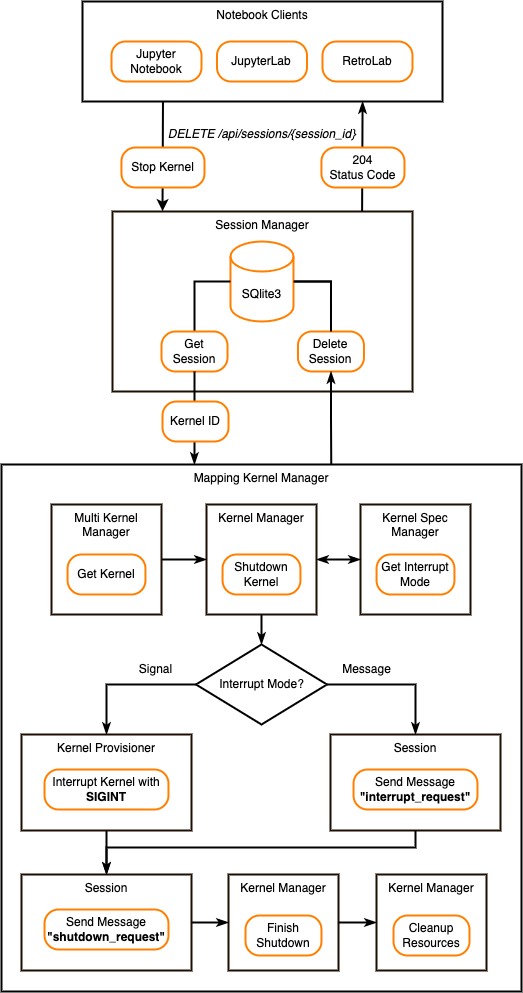

The diagram above was exported from draw.io. Its source (the exported page's mxGraphModel, read from the mxfile embedded in the PNG):
<mxGraphModel dx="1028" dy="662" grid="0" gridSize="10" guides="1" tooltips="1" connect="1" arrows="1" fold="1" page="1" pageScale="1" pageWidth="827" pageHeight="1169" math="0" shadow="0">
  <root>
    <mxCell id="0" />
    <mxCell id="1" parent="0" />
    <mxCell id="socr4SobhgF4bcOIOrWE-7" value="Session Manager" style="whiteSpace=wrap;html=1;shadow=0;fontSize=12;strokeColor=#1C0E00;strokeWidth=2;verticalAlign=top;" parent="1" vertex="1">
      <mxGeometry x="270" y="231" width="300" height="180" as="geometry" />
    </mxCell>
    <mxCell id="socr4SobhgF4bcOIOrWE-4" value="&lt;i&gt;DELETE /api/sessions/{session_id}&lt;/i&gt;" style="text;html=1;align=center;verticalAlign=middle;resizable=0;points=[];autosize=1;strokeColor=none;fillColor=none;fontSize=12;" parent="1" vertex="1">
      <mxGeometry x="319" y="144" width="200" height="20" as="geometry" />
    </mxCell>
    <mxCell id="socr4SobhgF4bcOIOrWE-12" value="Notebook Clients" style="rounded=0;whiteSpace=wrap;html=1;fontSize=12;strokeColor=#000000;strokeWidth=2;verticalAlign=top;" parent="1" vertex="1">
      <mxGeometry x="239.99999999999997" y="21" width="360" height="100" as="geometry" />
    </mxCell>
    <mxCell id="socr4SobhgF4bcOIOrWE-13" value="&lt;span style=&quot;font-size: 12px&quot;&gt;Jupyter Notebook&lt;/span&gt;" style="rounded=1;whiteSpace=wrap;html=1;arcSize=35;strokeWidth=2;strokeColor=#FF8000;fontSize=12;align=center;" parent="1" vertex="1">
      <mxGeometry x="269" y="61" width="90" height="40" as="geometry" />
    </mxCell>
    <mxCell id="socr4SobhgF4bcOIOrWE-14" value="&lt;span style=&quot;font-size: 12px&quot;&gt;JupyterLab&lt;/span&gt;" style="rounded=1;whiteSpace=wrap;html=1;arcSize=35;strokeWidth=2;strokeColor=#FF8000;fontSize=12;align=center;" parent="1" vertex="1">
      <mxGeometry x="374.49" y="61" width="90" height="40" as="geometry" />
    </mxCell>
    <mxCell id="socr4SobhgF4bcOIOrWE-15" value="&lt;span style=&quot;font-size: 12px&quot;&gt;RetroLab&lt;/span&gt;" style="rounded=1;whiteSpace=wrap;html=1;arcSize=35;strokeWidth=2;strokeColor=#FF8000;fontSize=12;align=center;" parent="1" vertex="1">
      <mxGeometry x="479.99" y="61" width="90" height="40" as="geometry" />
    </mxCell>
    <mxCell id="socr4SobhgF4bcOIOrWE-16" style="edgeStyle=orthogonalEdgeStyle;rounded=0;orthogonalLoop=1;jettySize=auto;html=1;exitX=0.5;exitY=1;exitDx=0;exitDy=0;fontSize=25;endArrow=none;endFill=0;strokeColor=default;strokeWidth=2;" parent="1" source="socr4SobhgF4bcOIOrWE-13" target="socr4SobhgF4bcOIOrWE-13" edge="1">
      <mxGeometry relative="1" as="geometry" />
    </mxCell>
    <mxCell id="socr4SobhgF4bcOIOrWE-23" value="" style="group" parent="1" vertex="1" connectable="0">
      <mxGeometry x="319" y="261" width="239.55" height="150" as="geometry" />
    </mxCell>
    <mxCell id="socr4SobhgF4bcOIOrWE-49" value="" style="edgeStyle=orthogonalEdgeStyle;rounded=0;orthogonalLoop=1;jettySize=auto;html=1;endArrow=none;endFill=0;strokeWidth=2;" parent="socr4SobhgF4bcOIOrWE-23" source="socr4SobhgF4bcOIOrWE-8" target="socr4SobhgF4bcOIOrWE-21" edge="1">
      <mxGeometry relative="1" as="geometry" />
    </mxCell>
    <mxCell id="socr4SobhgF4bcOIOrWE-8" value="SQlite3" style="shape=cylinder3;whiteSpace=wrap;html=1;boundedLbl=1;backgroundOutline=1;size=15;fontSize=12;strokeColor=#FF8000;strokeWidth=2;" parent="socr4SobhgF4bcOIOrWE-23" vertex="1">
      <mxGeometry x="68.99000000000001" width="63" height="80" as="geometry" />
    </mxCell>
    <mxCell id="socr4SobhgF4bcOIOrWE-9" value="" style="edgeStyle=orthogonalEdgeStyle;rounded=0;orthogonalLoop=1;jettySize=auto;html=1;fontSize=12;endArrow=none;endFill=0;strokeColor=default;strokeWidth=2;entryX=0;entryY=0.5;entryDx=0;entryDy=0;entryPerimeter=0;exitX=0.5;exitY=0;exitDx=0;exitDy=0;" parent="socr4SobhgF4bcOIOrWE-23" source="socr4SobhgF4bcOIOrWE-10" target="socr4SobhgF4bcOIOrWE-8" edge="1">
      <mxGeometry relative="1" as="geometry" />
    </mxCell>
    <mxCell id="socr4SobhgF4bcOIOrWE-10" value="&lt;span style=&quot;font-size: 12px&quot;&gt;Get Session&lt;/span&gt;" style="rounded=1;whiteSpace=wrap;html=1;arcSize=35;strokeWidth=2;strokeColor=#FF8000;fontSize=12;align=center;" parent="socr4SobhgF4bcOIOrWE-23" vertex="1">
      <mxGeometry y="90" width="66.01" height="40" as="geometry" />
    </mxCell>
    <mxCell id="socr4SobhgF4bcOIOrWE-21" value="Delete Session" style="rounded=1;whiteSpace=wrap;html=1;arcSize=35;strokeWidth=2;strokeColor=#FF8000;fontSize=12;align=center;" parent="socr4SobhgF4bcOIOrWE-23" vertex="1">
      <mxGeometry x="136.46000000000004" y="90" width="66.01" height="40" as="geometry" />
    </mxCell>
    <mxCell id="socr4SobhgF4bcOIOrWE-22" style="edgeStyle=orthogonalEdgeStyle;rounded=0;orthogonalLoop=1;jettySize=auto;html=1;entryX=0.5;entryY=0;entryDx=0;entryDy=0;endArrow=none;endFill=0;strokeWidth=2;" parent="socr4SobhgF4bcOIOrWE-23" source="socr4SobhgF4bcOIOrWE-8" target="socr4SobhgF4bcOIOrWE-21" edge="1">
      <mxGeometry relative="1" as="geometry" />
    </mxCell>
    <mxCell id="socr4SobhgF4bcOIOrWE-67" style="edgeStyle=orthogonalEdgeStyle;rounded=0;orthogonalLoop=1;jettySize=auto;html=1;entryX=0.371;entryY=0;entryDx=0;entryDy=0;entryPerimeter=0;startArrow=none;startFill=0;endArrow=classicThin;endFill=1;strokeWidth=2;" parent="1" source="socr4SobhgF4bcOIOrWE-10" target="socr4SobhgF4bcOIOrWE-65" edge="1">
      <mxGeometry relative="1" as="geometry" />
    </mxCell>
    <mxCell id="socr4SobhgF4bcOIOrWE-68" style="edgeStyle=orthogonalEdgeStyle;rounded=0;orthogonalLoop=1;jettySize=auto;html=1;entryX=0.634;entryY=0;entryDx=0;entryDy=0;entryPerimeter=0;startArrow=classicThin;startFill=1;endArrow=none;endFill=0;strokeWidth=2;" parent="1" source="socr4SobhgF4bcOIOrWE-21" target="socr4SobhgF4bcOIOrWE-65" edge="1">
      <mxGeometry relative="1" as="geometry" />
    </mxCell>
    <mxCell id="socr4SobhgF4bcOIOrWE-76" value="&lt;span style=&quot;font-size: 12px&quot;&gt;Kernel ID&lt;/span&gt;" style="rounded=1;whiteSpace=wrap;html=1;arcSize=35;strokeWidth=2;strokeColor=#FF8000;fontSize=12;align=center;" parent="1" vertex="1">
      <mxGeometry x="320" y="421" width="66.01" height="40" as="geometry" />
    </mxCell>
    <mxCell id="socr4SobhgF4bcOIOrWE-78" value="" style="endArrow=none;html=1;rounded=0;strokeWidth=2;entryX=0.832;entryY=-0.002;entryDx=0;entryDy=0;entryPerimeter=0;exitX=0.778;exitY=1;exitDx=0;exitDy=0;exitPerimeter=0;startArrow=classicThin;startFill=1;endFill=0;" parent="1" source="socr4SobhgF4bcOIOrWE-12" target="socr4SobhgF4bcOIOrWE-7" edge="1">
      <mxGeometry width="50" height="50" relative="1" as="geometry">
        <mxPoint x="524.61" y="121" as="sourcePoint" />
        <mxPoint x="524.61" y="171" as="targetPoint" />
        <Array as="points">
          <mxPoint x="520" y="121" />
        </Array>
      </mxGeometry>
    </mxCell>
    <mxCell id="socr4SobhgF4bcOIOrWE-79" value="" style="endArrow=classic;html=1;rounded=0;strokeWidth=2;entryX=0.832;entryY=-0.002;entryDx=0;entryDy=0;entryPerimeter=0;exitX=0.778;exitY=1;exitDx=0;exitDy=0;exitPerimeter=0;" parent="1" edge="1">
      <mxGeometry width="50" height="50" relative="1" as="geometry">
        <mxPoint x="320.4799999999999" y="121" as="sourcePoint" />
        <mxPoint x="319.9999999999999" y="230.63999999999987" as="targetPoint" />
        <Array as="points">
          <mxPoint x="320.4" y="121" />
        </Array>
      </mxGeometry>
    </mxCell>
    <mxCell id="socr4SobhgF4bcOIOrWE-6" value="&lt;span style=&quot;font-size: 12px&quot;&gt;204&lt;br&gt;Status Code&lt;/span&gt;" style="rounded=1;whiteSpace=wrap;html=1;arcSize=35;strokeWidth=2;strokeColor=#FF8000;fontSize=12;align=center;" parent="1" vertex="1">
      <mxGeometry x="478.92" y="167" width="83.07" height="40" as="geometry" />
    </mxCell>
    <mxCell id="socr4SobhgF4bcOIOrWE-20" value="Stop Kernel" style="rounded=1;whiteSpace=wrap;html=1;arcSize=35;strokeWidth=2;strokeColor=#FF8000;fontSize=12;align=center;" parent="1" vertex="1">
      <mxGeometry x="278.93" y="167" width="83.07" height="40" as="geometry" />
    </mxCell>
    <mxCell id="socr4SobhgF4bcOIOrWE-65" value="Mapping Kernel Manager" style="rounded=0;whiteSpace=wrap;html=1;strokeWidth=2;verticalAlign=top;" parent="1" vertex="1">
      <mxGeometry x="159" y="484" width="520" height="527" as="geometry" />
    </mxCell>
    <mxCell id="socr4SobhgF4bcOIOrWE-32" value="" style="group" parent="1" vertex="1" connectable="0">
      <mxGeometry x="518" y="524" width="110" height="110" as="geometry" />
    </mxCell>
    <mxCell id="socr4SobhgF4bcOIOrWE-33" value="Kernel Spec Manager" style="whiteSpace=wrap;html=1;shadow=0;fontSize=12;strokeColor=#1C0E00;strokeWidth=2;verticalAlign=top;" parent="socr4SobhgF4bcOIOrWE-32" vertex="1">
      <mxGeometry width="110" height="110" as="geometry" />
    </mxCell>
    <mxCell id="socr4SobhgF4bcOIOrWE-34" value="&lt;span style=&quot;font-size: 12px&quot;&gt;Get Interrupt Mode&lt;/span&gt;" style="rounded=1;whiteSpace=wrap;html=1;arcSize=35;strokeWidth=2;strokeColor=#FF8000;fontSize=12;align=center;" parent="socr4SobhgF4bcOIOrWE-32" vertex="1">
      <mxGeometry x="16.060000000000002" y="50" width="77.88" height="40" as="geometry" />
    </mxCell>
    <mxCell id="socr4SobhgF4bcOIOrWE-35" value="Interrupt Mode?" style="rhombus;whiteSpace=wrap;html=1;strokeWidth=2;" parent="1" vertex="1">
      <mxGeometry x="353.5" y="664" width="131" height="80" as="geometry" />
    </mxCell>
    <mxCell id="socr4SobhgF4bcOIOrWE-58" style="edgeStyle=orthogonalEdgeStyle;rounded=0;orthogonalLoop=1;jettySize=auto;html=1;startArrow=none;startFill=0;endArrow=classicThin;endFill=1;strokeWidth=2;" parent="1" source="socr4SobhgF4bcOIOrWE-35" target="socr4SobhgF4bcOIOrWE-37" edge="1">
      <mxGeometry relative="1" as="geometry" />
    </mxCell>
    <mxCell id="socr4SobhgF4bcOIOrWE-59" style="edgeStyle=orthogonalEdgeStyle;rounded=0;orthogonalLoop=1;jettySize=auto;html=1;exitX=1;exitY=0.5;exitDx=0;exitDy=0;entryX=0.5;entryY=0;entryDx=0;entryDy=0;startArrow=none;startFill=0;endArrow=classicThin;endFill=1;strokeWidth=2;" parent="1" source="socr4SobhgF4bcOIOrWE-35" target="socr4SobhgF4bcOIOrWE-46" edge="1">
      <mxGeometry relative="1" as="geometry" />
    </mxCell>
    <mxCell id="socr4SobhgF4bcOIOrWE-56" style="edgeStyle=orthogonalEdgeStyle;rounded=0;orthogonalLoop=1;jettySize=auto;html=1;entryX=0;entryY=0.5;entryDx=0;entryDy=0;endArrow=classicThin;endFill=1;strokeWidth=2;startArrow=classicThin;startFill=1;" parent="1" source="socr4SobhgF4bcOIOrWE-30" target="socr4SobhgF4bcOIOrWE-33" edge="1">
      <mxGeometry relative="1" as="geometry" />
    </mxCell>
    <mxCell id="socr4SobhgF4bcOIOrWE-57" style="edgeStyle=orthogonalEdgeStyle;rounded=0;orthogonalLoop=1;jettySize=auto;html=1;entryX=0.5;entryY=0;entryDx=0;entryDy=0;startArrow=none;startFill=0;endArrow=classicThin;endFill=1;strokeWidth=2;" parent="1" source="socr4SobhgF4bcOIOrWE-30" target="socr4SobhgF4bcOIOrWE-35" edge="1">
      <mxGeometry relative="1" as="geometry" />
    </mxCell>
    <mxCell id="socr4SobhgF4bcOIOrWE-30" value="Kernel Manager" style="whiteSpace=wrap;html=1;shadow=0;fontSize=12;strokeColor=#1C0E00;strokeWidth=2;verticalAlign=top;container=0;" parent="1" vertex="1">
      <mxGeometry x="364" y="524" width="110" height="110" as="geometry" />
    </mxCell>
    <mxCell id="socr4SobhgF4bcOIOrWE-31" value="&lt;span style=&quot;font-size: 12px&quot;&gt;Shutdown Kernel&lt;/span&gt;" style="rounded=1;whiteSpace=wrap;html=1;arcSize=35;strokeWidth=2;strokeColor=#FF8000;fontSize=12;align=center;container=0;" parent="1" vertex="1">
      <mxGeometry x="380.06" y="574" width="77.88" height="40" as="geometry" />
    </mxCell>
    <mxCell id="socr4SobhgF4bcOIOrWE-53" value="" style="edgeStyle=orthogonalEdgeStyle;rounded=0;orthogonalLoop=1;jettySize=auto;html=1;endArrow=classicThin;endFill=1;strokeWidth=2;entryX=0;entryY=0.5;entryDx=0;entryDy=0;" parent="1" source="socr4SobhgF4bcOIOrWE-25" target="socr4SobhgF4bcOIOrWE-30" edge="1">
      <mxGeometry relative="1" as="geometry" />
    </mxCell>
    <mxCell id="socr4SobhgF4bcOIOrWE-25" value="Multi Kernel Manager" style="whiteSpace=wrap;html=1;shadow=0;fontSize=12;strokeColor=#1C0E00;strokeWidth=2;verticalAlign=top;container=0;" parent="1" vertex="1">
      <mxGeometry x="209" y="524" width="110" height="110" as="geometry" />
    </mxCell>
    <mxCell id="socr4SobhgF4bcOIOrWE-26" value="&lt;span style=&quot;font-size: 12px&quot;&gt;Get Kernel&lt;/span&gt;" style="rounded=1;whiteSpace=wrap;html=1;arcSize=35;strokeWidth=2;strokeColor=#FF8000;fontSize=12;align=center;container=0;" parent="1" vertex="1">
      <mxGeometry x="225.06" y="574" width="77.88" height="40" as="geometry" />
    </mxCell>
    <mxCell id="socr4SobhgF4bcOIOrWE-60" value="Signal" style="text;html=1;align=center;verticalAlign=middle;resizable=0;points=[];autosize=1;strokeColor=none;fillColor=none;" parent="1" vertex="1">
      <mxGeometry x="288" y="679" width="50" height="20" as="geometry" />
    </mxCell>
    <mxCell id="socr4SobhgF4bcOIOrWE-61" value="Message" style="text;html=1;align=center;verticalAlign=middle;resizable=0;points=[];autosize=1;strokeColor=none;fillColor=none;" parent="1" vertex="1">
      <mxGeometry x="493.99" y="679" width="60" height="20" as="geometry" />
    </mxCell>
    <mxCell id="wUrVyeMSxyo7TRvCIXMd-30" style="edgeStyle=orthogonalEdgeStyle;rounded=0;orthogonalLoop=1;jettySize=auto;html=1;strokeWidth=2;endArrow=classicThin;endFill=1;" edge="1" parent="1" source="socr4SobhgF4bcOIOrWE-37" target="wUrVyeMSxyo7TRvCIXMd-8">
      <mxGeometry relative="1" as="geometry" />
    </mxCell>
    <mxCell id="socr4SobhgF4bcOIOrWE-37" value="Kernel Provisioner" style="whiteSpace=wrap;html=1;shadow=0;fontSize=12;strokeColor=#1C0E00;strokeWidth=2;verticalAlign=top;" parent="1" vertex="1">
      <mxGeometry x="179" y="754" width="170" height="96" as="geometry" />
    </mxCell>
    <mxCell id="socr4SobhgF4bcOIOrWE-38" value="&lt;span style=&quot;font-size: 12px&quot;&gt;Interrupt Kernel with &lt;b&gt;SIGINT&lt;/b&gt;&lt;/span&gt;" style="rounded=1;whiteSpace=wrap;html=1;arcSize=35;strokeWidth=2;strokeColor=#FF8000;fontSize=12;align=center;" parent="1" vertex="1">
      <mxGeometry x="202.03" y="789" width="123.94" height="40" as="geometry" />
    </mxCell>
    <mxCell id="wUrVyeMSxyo7TRvCIXMd-6" value="" style="group" vertex="1" connectable="0" parent="1">
      <mxGeometry x="488" y="754" width="170" height="96" as="geometry" />
    </mxCell>
    <mxCell id="socr4SobhgF4bcOIOrWE-46" value="Session" style="whiteSpace=wrap;html=1;shadow=0;fontSize=12;strokeColor=#1C0E00;strokeWidth=2;verticalAlign=top;" parent="wUrVyeMSxyo7TRvCIXMd-6" vertex="1">
      <mxGeometry width="170" height="96" as="geometry" />
    </mxCell>
    <mxCell id="socr4SobhgF4bcOIOrWE-47" value="Send Message&lt;br&gt;&lt;b&gt;&quot;interrupt_request&quot;&lt;/b&gt;" style="rounded=1;whiteSpace=wrap;html=1;arcSize=35;strokeWidth=2;strokeColor=#FF8000;fontSize=12;align=center;" parent="wUrVyeMSxyo7TRvCIXMd-6" vertex="1">
      <mxGeometry x="23.029999999999973" y="35" width="123.94" height="40" as="geometry" />
    </mxCell>
    <mxCell id="wUrVyeMSxyo7TRvCIXMd-7" value="" style="group" vertex="1" connectable="0" parent="1">
      <mxGeometry x="179" y="894" width="170" height="96" as="geometry" />
    </mxCell>
    <mxCell id="wUrVyeMSxyo7TRvCIXMd-8" value="Session" style="whiteSpace=wrap;html=1;shadow=0;fontSize=12;strokeColor=#1C0E00;strokeWidth=2;verticalAlign=top;" vertex="1" parent="wUrVyeMSxyo7TRvCIXMd-7">
      <mxGeometry width="170" height="96" as="geometry" />
    </mxCell>
    <mxCell id="wUrVyeMSxyo7TRvCIXMd-9" value="Send Message&lt;br&gt;&lt;b&gt;&quot;shutdown_request&quot;&lt;/b&gt;" style="rounded=1;whiteSpace=wrap;html=1;arcSize=35;strokeWidth=2;strokeColor=#FF8000;fontSize=12;align=center;" vertex="1" parent="wUrVyeMSxyo7TRvCIXMd-7">
      <mxGeometry x="23.029999999999973" y="35" width="123.94" height="40" as="geometry" />
    </mxCell>
    <mxCell id="wUrVyeMSxyo7TRvCIXMd-26" value="" style="group" vertex="1" connectable="0" parent="1">
      <mxGeometry x="386" y="894" width="110" height="96" as="geometry" />
    </mxCell>
    <mxCell id="wUrVyeMSxyo7TRvCIXMd-24" value="Kernel Manager" style="whiteSpace=wrap;html=1;shadow=0;fontSize=12;strokeColor=#1C0E00;strokeWidth=2;verticalAlign=top;" vertex="1" parent="wUrVyeMSxyo7TRvCIXMd-26">
      <mxGeometry width="110" height="96" as="geometry" />
    </mxCell>
    <mxCell id="wUrVyeMSxyo7TRvCIXMd-25" value="Finish Shutdown" style="rounded=1;whiteSpace=wrap;html=1;arcSize=35;strokeWidth=2;strokeColor=#FF8000;fontSize=12;align=center;" vertex="1" parent="wUrVyeMSxyo7TRvCIXMd-26">
      <mxGeometry x="17.00999999999999" y="41" width="75.97" height="40" as="geometry" />
    </mxCell>
    <mxCell id="wUrVyeMSxyo7TRvCIXMd-27" value="" style="group" vertex="1" connectable="0" parent="1">
      <mxGeometry x="534" y="894" width="110" height="96" as="geometry" />
    </mxCell>
    <mxCell id="wUrVyeMSxyo7TRvCIXMd-28" value="Kernel Manager" style="whiteSpace=wrap;html=1;shadow=0;fontSize=12;strokeColor=#1C0E00;strokeWidth=2;verticalAlign=top;" vertex="1" parent="wUrVyeMSxyo7TRvCIXMd-27">
      <mxGeometry width="110" height="96" as="geometry" />
    </mxCell>
    <mxCell id="wUrVyeMSxyo7TRvCIXMd-29" value="Cleanup Resources" style="rounded=1;whiteSpace=wrap;html=1;arcSize=35;strokeWidth=2;strokeColor=#FF8000;fontSize=12;align=center;" vertex="1" parent="wUrVyeMSxyo7TRvCIXMd-27">
      <mxGeometry x="17.00999999999999" y="41" width="75.97" height="40" as="geometry" />
    </mxCell>
    <mxCell id="wUrVyeMSxyo7TRvCIXMd-31" style="edgeStyle=orthogonalEdgeStyle;rounded=0;orthogonalLoop=1;jettySize=auto;html=1;entryX=0.5;entryY=0;entryDx=0;entryDy=0;endArrow=classicThin;endFill=1;strokeWidth=2;" edge="1" parent="1" source="socr4SobhgF4bcOIOrWE-46" target="wUrVyeMSxyo7TRvCIXMd-8">
      <mxGeometry relative="1" as="geometry">
        <Array as="points">
          <mxPoint x="573" y="867" />
          <mxPoint x="264" y="867" />
        </Array>
      </mxGeometry>
    </mxCell>
    <mxCell id="wUrVyeMSxyo7TRvCIXMd-32" value="" style="edgeStyle=orthogonalEdgeStyle;rounded=0;orthogonalLoop=1;jettySize=auto;html=1;endArrow=classicThin;endFill=1;strokeWidth=2;entryX=0;entryY=0.5;entryDx=0;entryDy=0;" edge="1" parent="1" source="wUrVyeMSxyo7TRvCIXMd-8" target="wUrVyeMSxyo7TRvCIXMd-24">
      <mxGeometry relative="1" as="geometry" />
    </mxCell>
    <mxCell id="wUrVyeMSxyo7TRvCIXMd-33" value="" style="edgeStyle=orthogonalEdgeStyle;rounded=0;orthogonalLoop=1;jettySize=auto;html=1;endArrow=classicThin;endFill=1;strokeWidth=2;entryX=0;entryY=0.5;entryDx=0;entryDy=0;" edge="1" parent="1" source="wUrVyeMSxyo7TRvCIXMd-24" target="wUrVyeMSxyo7TRvCIXMd-28">
      <mxGeometry relative="1" as="geometry" />
    </mxCell>
  </root>
</mxGraphModel>